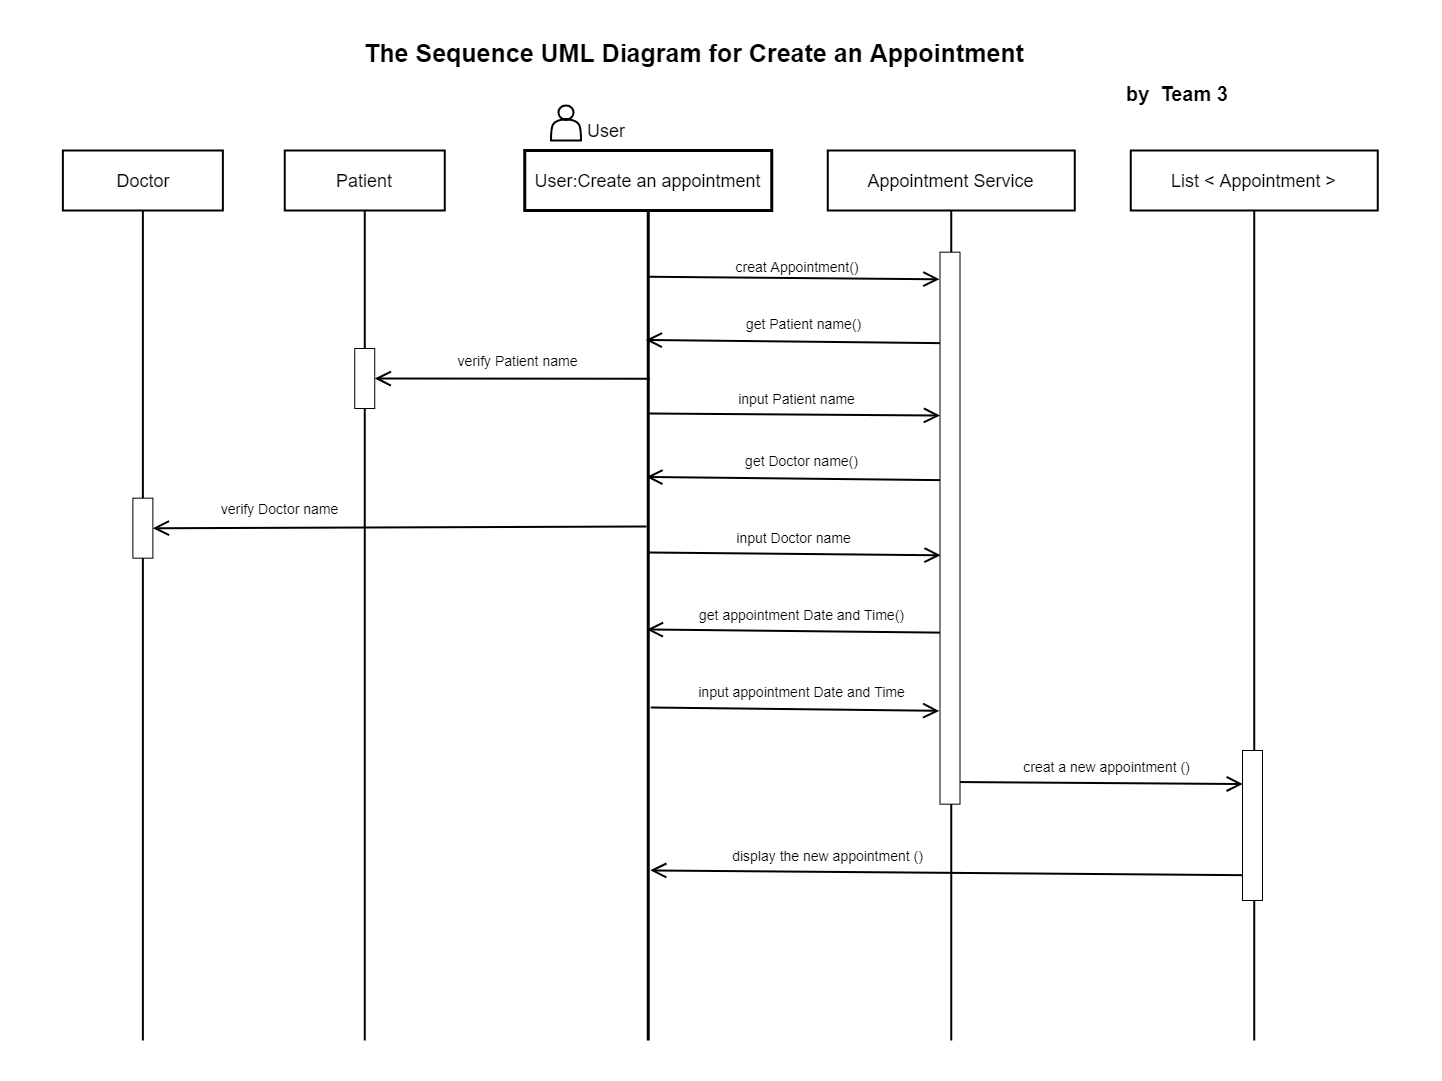

The diagram above was exported from draw.io. Its source (the exported page's mxGraphModel, read from the mxfile embedded in the PNG):
<mxGraphModel dx="4581.5" dy="2926" grid="1" gridSize="10" guides="1" tooltips="1" connect="1" arrows="1" fold="1" page="1" pageScale="1.5" pageWidth="1169" pageHeight="826" background="none" math="0" shadow="0">
  <root>
    <mxCell id="0" />
    <mxCell id="1" parent="0" />
    <mxCell id="2" value="" style="rounded=0;whiteSpace=wrap;html=1;strokeWidth=1;strokeColor=none;" vertex="1" parent="1">
      <mxGeometry x="1920" y="1280" width="1440" height="1080" as="geometry" />
    </mxCell>
    <mxCell id="3" value="" style="rounded=0;whiteSpace=wrap;html=1;strokeWidth=3;" vertex="1" parent="1">
      <mxGeometry x="2443.75" y="1430" width="247" height="60" as="geometry" />
    </mxCell>
    <mxCell id="4" value="&lt;p style=&quot;line-height: 180% ; font-size: 18px&quot;&gt;User:Create an appointment&lt;/p&gt;" style="text;html=1;strokeColor=none;fillColor=none;align=center;verticalAlign=middle;whiteSpace=wrap;rounded=0;strokeWidth=7;" vertex="1" parent="1">
      <mxGeometry x="2450.75" y="1440" width="233" height="40" as="geometry" />
    </mxCell>
    <mxCell id="5" value="" style="line;strokeWidth=3;direction=south;html=1;" vertex="1" parent="1">
      <mxGeometry x="2562.25" y="1490" width="10" height="830" as="geometry" />
    </mxCell>
    <mxCell id="6" value="" style="rounded=0;whiteSpace=wrap;html=1;strokeWidth=2;" vertex="1" parent="1">
      <mxGeometry x="2203.75" y="1430" width="160" height="60" as="geometry" />
    </mxCell>
    <mxCell id="7" value="&lt;p style=&quot;line-height: 180% ; font-size: 18px&quot;&gt;Patient&lt;/p&gt;" style="text;html=1;strokeColor=none;fillColor=none;align=center;verticalAlign=middle;whiteSpace=wrap;rounded=0;strokeWidth=7;" vertex="1" parent="1">
      <mxGeometry x="2201.88" y="1440" width="163.75" height="40" as="geometry" />
    </mxCell>
    <mxCell id="8" value="" style="line;strokeWidth=2;direction=south;html=1;" vertex="1" parent="1">
      <mxGeometry x="2278.76" y="1490" width="10" height="830" as="geometry" />
    </mxCell>
    <mxCell id="9" value="" style="rounded=0;whiteSpace=wrap;html=1;strokeWidth=2;" vertex="1" parent="1">
      <mxGeometry x="1981.87" y="1430" width="160" height="60" as="geometry" />
    </mxCell>
    <mxCell id="10" value="&lt;p style=&quot;line-height: 180% ; font-size: 18px&quot;&gt;Doctor&lt;/p&gt;" style="text;html=1;strokeColor=none;fillColor=none;align=center;verticalAlign=middle;whiteSpace=wrap;rounded=0;strokeWidth=7;" vertex="1" parent="1">
      <mxGeometry x="1980" y="1440" width="163.75" height="40" as="geometry" />
    </mxCell>
    <mxCell id="11" value="" style="line;strokeWidth=2;direction=south;html=1;" vertex="1" parent="1">
      <mxGeometry x="2056.88" y="1490" width="10" height="830" as="geometry" />
    </mxCell>
    <mxCell id="12" value="" style="rounded=0;whiteSpace=wrap;html=1;strokeWidth=2;" vertex="1" parent="1">
      <mxGeometry x="2746.75" y="1430" width="247" height="60" as="geometry" />
    </mxCell>
    <mxCell id="13" value="&lt;p style=&quot;line-height: 180% ; font-size: 18px&quot;&gt;Appointment Service&lt;/p&gt;" style="text;html=1;strokeColor=none;fillColor=none;align=center;verticalAlign=middle;whiteSpace=wrap;rounded=0;strokeWidth=7;" vertex="1" parent="1">
      <mxGeometry x="2753.75" y="1440" width="233" height="40" as="geometry" />
    </mxCell>
    <mxCell id="14" value="" style="line;strokeWidth=2;direction=south;html=1;" vertex="1" parent="1">
      <mxGeometry x="2865.25" y="1490" width="10" height="830" as="geometry" />
    </mxCell>
    <mxCell id="15" value="" style="rounded=0;whiteSpace=wrap;html=1;strokeWidth=2;" vertex="1" parent="1">
      <mxGeometry x="3049.75" y="1430" width="247" height="60" as="geometry" />
    </mxCell>
    <mxCell id="16" value="&lt;p style=&quot;line-height: 180% ; font-size: 18px&quot;&gt;List &amp;lt; Appointment &amp;gt;&lt;/p&gt;" style="text;html=1;strokeColor=none;fillColor=none;align=center;verticalAlign=middle;whiteSpace=wrap;rounded=0;strokeWidth=7;" vertex="1" parent="1">
      <mxGeometry x="3056.75" y="1440" width="233" height="40" as="geometry" />
    </mxCell>
    <mxCell id="17" value="" style="line;strokeWidth=2;direction=south;html=1;" vertex="1" parent="1">
      <mxGeometry x="3168.25" y="1490" width="10" height="830" as="geometry" />
    </mxCell>
    <mxCell id="18" value="&lt;p style=&quot;line-height: 180%&quot;&gt;&lt;b style=&quot;line-height: 230%&quot;&gt;&lt;font style=&quot;font-size: 25px&quot;&gt;The Sequence UML Diagram for Create an Appointment&lt;/font&gt;&lt;/b&gt;&lt;/p&gt;" style="text;html=1;strokeColor=none;fillColor=none;align=center;verticalAlign=middle;whiteSpace=wrap;rounded=0;strokeWidth=7;" vertex="1" parent="1">
      <mxGeometry x="2260" y="1290" width="706" height="90" as="geometry" />
    </mxCell>
    <mxCell id="19" value="&lt;p style=&quot;line-height: 180%&quot;&gt;&lt;b style=&quot;line-height: 230%&quot;&gt;&lt;font style=&quot;font-size: 20px&quot;&gt;by&amp;nbsp; Team 3&lt;/font&gt;&lt;/b&gt;&lt;/p&gt;" style="text;html=1;strokeColor=none;fillColor=none;align=center;verticalAlign=middle;whiteSpace=wrap;rounded=0;strokeWidth=7;" vertex="1" parent="1">
      <mxGeometry x="3041" y="1350" width="110" height="50" as="geometry" />
    </mxCell>
    <mxCell id="20" value="" style="endArrow=open;endFill=1;endSize=12;html=1;strokeWidth=2;entryX=-0.03;entryY=0.049;entryDx=0;entryDy=0;entryPerimeter=0;exitX=0.297;exitY=0.377;exitDx=0;exitDy=0;exitPerimeter=0;" edge="1" target="47" parent="1">
      <mxGeometry width="160" relative="1" as="geometry">
        <mxPoint x="2567.039999999998" y="1556.21" as="sourcePoint" />
        <mxPoint x="2869.25" y="1559.1799999999998" as="targetPoint" />
      </mxGeometry>
    </mxCell>
    <mxCell id="21" value="&amp;nbsp;&lt;font style=&quot;font-size: 14px&quot;&gt; &amp;nbsp; creat Appointment()&amp;nbsp; &amp;nbsp;&lt;/font&gt;" style="edgeLabel;html=1;align=center;verticalAlign=middle;resizable=0;points=[];" vertex="1" connectable="0" parent="20">
      <mxGeometry x="-0.2397" relative="1" as="geometry">
        <mxPoint x="36.35" y="-12.340000000000003" as="offset" />
      </mxGeometry>
    </mxCell>
    <mxCell id="22" value="" style="endArrow=open;endFill=1;endSize=12;html=1;strokeWidth=2;exitX=0.138;exitY=0.525;exitDx=0;exitDy=0;exitPerimeter=0;entryX=0.136;entryY=0.747;entryDx=0;entryDy=0;entryPerimeter=0;" edge="1" parent="1">
      <mxGeometry width="160" relative="1" as="geometry">
        <mxPoint x="2870" y="1622.7199999999993" as="sourcePoint" />
        <mxPoint x="2564.7800000000007" y="1619.4799999999996" as="targetPoint" />
      </mxGeometry>
    </mxCell>
    <mxCell id="23" value="&lt;span style=&quot;font-size: 14px&quot;&gt;get Patient name()&lt;/span&gt;" style="text;html=1;align=center;verticalAlign=middle;resizable=0;points=[];autosize=1;" vertex="1" parent="1">
      <mxGeometry x="2657.5" y="1593" width="130" height="20" as="geometry" />
    </mxCell>
    <mxCell id="24" value="&lt;span style=&quot;font-size: 14px&quot;&gt;verify Patient name&lt;/span&gt;" style="text;html=1;align=center;verticalAlign=middle;resizable=0;points=[];autosize=1;" vertex="1" parent="1">
      <mxGeometry x="2366.48" y="1630" width="140" height="20" as="geometry" />
    </mxCell>
    <mxCell id="25" value="" style="endArrow=open;endFill=1;endSize=12;html=1;strokeWidth=2;entryX=-0.001;entryY=0.296;entryDx=0;entryDy=0;entryPerimeter=0;exitX=0.297;exitY=0.377;exitDx=0;exitDy=0;exitPerimeter=0;" edge="1" target="47" parent="1">
      <mxGeometry width="160" relative="1" as="geometry">
        <mxPoint x="2567.249999999999" y="1693" as="sourcePoint" />
        <mxPoint x="2869.46" y="1695.9699999999993" as="targetPoint" />
      </mxGeometry>
    </mxCell>
    <mxCell id="26" value="&lt;span style=&quot;font-size: 14px&quot;&gt;input Patient name&lt;/span&gt;" style="text;html=1;align=center;verticalAlign=middle;resizable=0;points=[];autosize=1;" vertex="1" parent="1">
      <mxGeometry x="2650" y="1668" width="130" height="20" as="geometry" />
    </mxCell>
    <mxCell id="27" value="" style="endArrow=open;endFill=1;endSize=12;html=1;strokeWidth=2;exitX=0.138;exitY=0.525;exitDx=0;exitDy=0;exitPerimeter=0;entryX=0.136;entryY=0.747;entryDx=0;entryDy=0;entryPerimeter=0;" edge="1" parent="1">
      <mxGeometry width="160" relative="1" as="geometry">
        <mxPoint x="2870.6100000000015" y="1759.7199999999993" as="sourcePoint" />
        <mxPoint x="2565.3899999999985" y="1756.4799999999996" as="targetPoint" />
      </mxGeometry>
    </mxCell>
    <mxCell id="28" value="&lt;span style=&quot;font-size: 14px&quot;&gt;get Doctor name()&lt;/span&gt;" style="text;html=1;align=center;verticalAlign=middle;resizable=0;points=[];autosize=1;" vertex="1" parent="1">
      <mxGeometry x="2655.11" y="1730" width="130" height="20" as="geometry" />
    </mxCell>
    <mxCell id="29" value="" style="endArrow=open;endFill=1;endSize=12;html=1;strokeWidth=2;entryX=0.031;entryY=0.549;entryDx=0;entryDy=0;entryPerimeter=0;exitX=0.297;exitY=0.377;exitDx=0;exitDy=0;exitPerimeter=0;" edge="1" target="47" parent="1">
      <mxGeometry width="160" relative="1" as="geometry">
        <mxPoint x="2567.8599999999988" y="1832" as="sourcePoint" />
        <mxPoint x="2870.07" y="1834.9699999999993" as="targetPoint" />
      </mxGeometry>
    </mxCell>
    <mxCell id="30" value="&lt;span style=&quot;font-size: 14px&quot;&gt;input Doctor name&lt;/span&gt;" style="text;html=1;align=center;verticalAlign=middle;resizable=0;points=[];autosize=1;" vertex="1" parent="1">
      <mxGeometry x="2647.61" y="1807" width="130" height="20" as="geometry" />
    </mxCell>
    <mxCell id="31" value="" style="endArrow=open;endFill=1;endSize=12;html=1;strokeWidth=2;exitX=0.181;exitY=0.649;exitDx=0;exitDy=0;exitPerimeter=0;entryX=1;entryY=0.5;entryDx=0;entryDy=0;" edge="1" target="45" parent="1">
      <mxGeometry width="160" relative="1" as="geometry">
        <mxPoint x="2565.5199999999995" y="1806" as="sourcePoint" />
        <mxPoint x="2278.76" y="1803.6699999999996" as="targetPoint" />
      </mxGeometry>
    </mxCell>
    <mxCell id="32" value="&lt;span style=&quot;font-size: 14px&quot;&gt;verify Doctor name&lt;/span&gt;" style="text;html=1;align=center;verticalAlign=middle;resizable=0;points=[];autosize=1;" vertex="1" parent="1">
      <mxGeometry x="2133.5" y="1777.67" width="130" height="20" as="geometry" />
    </mxCell>
    <mxCell id="33" value="" style="endArrow=open;endFill=1;endSize=12;html=1;strokeWidth=2;exitX=0.801;exitY=0.689;exitDx=0;exitDy=0;exitPerimeter=0;entryX=0.795;entryY=0.302;entryDx=0;entryDy=0;entryPerimeter=0;" edge="1" source="17" target="5" parent="1">
      <mxGeometry width="160" relative="1" as="geometry">
        <mxPoint x="3172.7200000000003" y="2144.8599999999997" as="sourcePoint" />
        <mxPoint x="2867.499999999999" y="2141.6199999999994" as="targetPoint" />
      </mxGeometry>
    </mxCell>
    <mxCell id="34" value="&lt;span style=&quot;font-size: 14px&quot;&gt;display the new appointment ()&lt;/span&gt;" style="text;html=1;align=center;verticalAlign=middle;resizable=0;points=[];autosize=1;" vertex="1" parent="1">
      <mxGeometry x="2642" y="2125" width="210" height="20" as="geometry" />
    </mxCell>
    <mxCell id="35" value="" style="endArrow=open;endFill=1;endSize=12;html=1;strokeWidth=2;entryX=-0.038;entryY=0.831;entryDx=0;entryDy=0;entryPerimeter=0;exitX=0.297;exitY=0.377;exitDx=0;exitDy=0;exitPerimeter=0;" edge="1" target="47" parent="1">
      <mxGeometry width="160" relative="1" as="geometry">
        <mxPoint x="2569.749999999999" y="1987" as="sourcePoint" />
        <mxPoint x="2871.9599999999996" y="1989.969999999999" as="targetPoint" />
      </mxGeometry>
    </mxCell>
    <mxCell id="36" value="&lt;span style=&quot;font-size: 14px&quot;&gt;input appointment Date and Time&lt;/span&gt;" style="text;html=1;align=center;verticalAlign=middle;resizable=0;points=[];autosize=1;" vertex="1" parent="1">
      <mxGeometry x="2610.11" y="1961" width="220" height="20" as="geometry" />
    </mxCell>
    <mxCell id="37" value="" style="endArrow=open;endFill=1;endSize=12;html=1;strokeWidth=2;entryX=0.014;entryY=0.224;entryDx=0;entryDy=0;entryPerimeter=0;exitX=0.297;exitY=0.377;exitDx=0;exitDy=0;exitPerimeter=0;" edge="1" target="46" parent="1">
      <mxGeometry width="160" relative="1" as="geometry">
        <mxPoint x="2871.039999999998" y="2061.5200000000004" as="sourcePoint" />
        <mxPoint x="3173.249999999999" y="2064.489999999999" as="targetPoint" />
      </mxGeometry>
    </mxCell>
    <mxCell id="38" value="&lt;span style=&quot;font-size: 14px&quot;&gt;creat a new appointment ()&lt;/span&gt;" style="text;html=1;align=center;verticalAlign=middle;resizable=0;points=[];autosize=1;" vertex="1" parent="1">
      <mxGeometry x="2935.4" y="2035.52" width="180" height="20" as="geometry" />
    </mxCell>
    <mxCell id="39" value="" style="shape=actor;whiteSpace=wrap;html=1;strokeWidth=2;" vertex="1" parent="1">
      <mxGeometry x="2470" y="1385" width="30" height="35" as="geometry" />
    </mxCell>
    <mxCell id="40" value="&lt;p style=&quot;line-height: 180% ; font-size: 18px&quot;&gt;User&lt;/p&gt;" style="text;html=1;strokeColor=none;fillColor=none;align=center;verticalAlign=middle;whiteSpace=wrap;rounded=0;strokeWidth=7;" vertex="1" parent="1">
      <mxGeometry x="2478.75" y="1390" width="93.5" height="40" as="geometry" />
    </mxCell>
    <mxCell id="41" value="" style="endArrow=open;endFill=1;endSize=12;html=1;strokeWidth=2;exitX=0.138;exitY=0.525;exitDx=0;exitDy=0;exitPerimeter=0;entryX=0.136;entryY=0.747;entryDx=0;entryDy=0;entryPerimeter=0;" edge="1" parent="1">
      <mxGeometry width="160" relative="1" as="geometry">
        <mxPoint x="2871.1099999999997" y="1912.2399999999998" as="sourcePoint" />
        <mxPoint x="2565.8899999999994" y="1909" as="targetPoint" />
      </mxGeometry>
    </mxCell>
    <mxCell id="42" value="&lt;span style=&quot;font-size: 14px&quot;&gt;get appointment Date and Time()&lt;/span&gt;" style="text;html=1;align=center;verticalAlign=middle;resizable=0;points=[];autosize=1;" vertex="1" parent="1">
      <mxGeometry x="2610.11" y="1884" width="220" height="20" as="geometry" />
    </mxCell>
    <mxCell id="43" value="" style="rounded=0;whiteSpace=wrap;html=1;" vertex="1" parent="1">
      <mxGeometry x="2273.75" y="1628" width="20" height="60" as="geometry" />
    </mxCell>
    <mxCell id="44" value="" style="endArrow=open;endFill=1;endSize=12;html=1;strokeWidth=2;exitX=0.181;exitY=0.649;exitDx=0;exitDy=0;exitPerimeter=0;" edge="1" target="43" parent="1">
      <mxGeometry width="160" relative="1" as="geometry">
        <mxPoint x="2568.7599999999984" y="1658.33" as="sourcePoint" />
        <mxPoint x="2282" y="1656" as="targetPoint" />
      </mxGeometry>
    </mxCell>
    <mxCell id="45" value="" style="rounded=0;whiteSpace=wrap;html=1;" vertex="1" parent="1">
      <mxGeometry x="2051.87" y="1777.67" width="20" height="60" as="geometry" />
    </mxCell>
    <mxCell id="46" value="" style="rounded=0;whiteSpace=wrap;html=1;" vertex="1" parent="1">
      <mxGeometry x="3161.5" y="2030" width="20" height="150" as="geometry" />
    </mxCell>
    <mxCell id="47" value="" style="rounded=0;whiteSpace=wrap;html=1;" vertex="1" parent="1">
      <mxGeometry x="2859" y="1531.67" width="20" height="552" as="geometry" />
    </mxCell>
  </root>
</mxGraphModel>